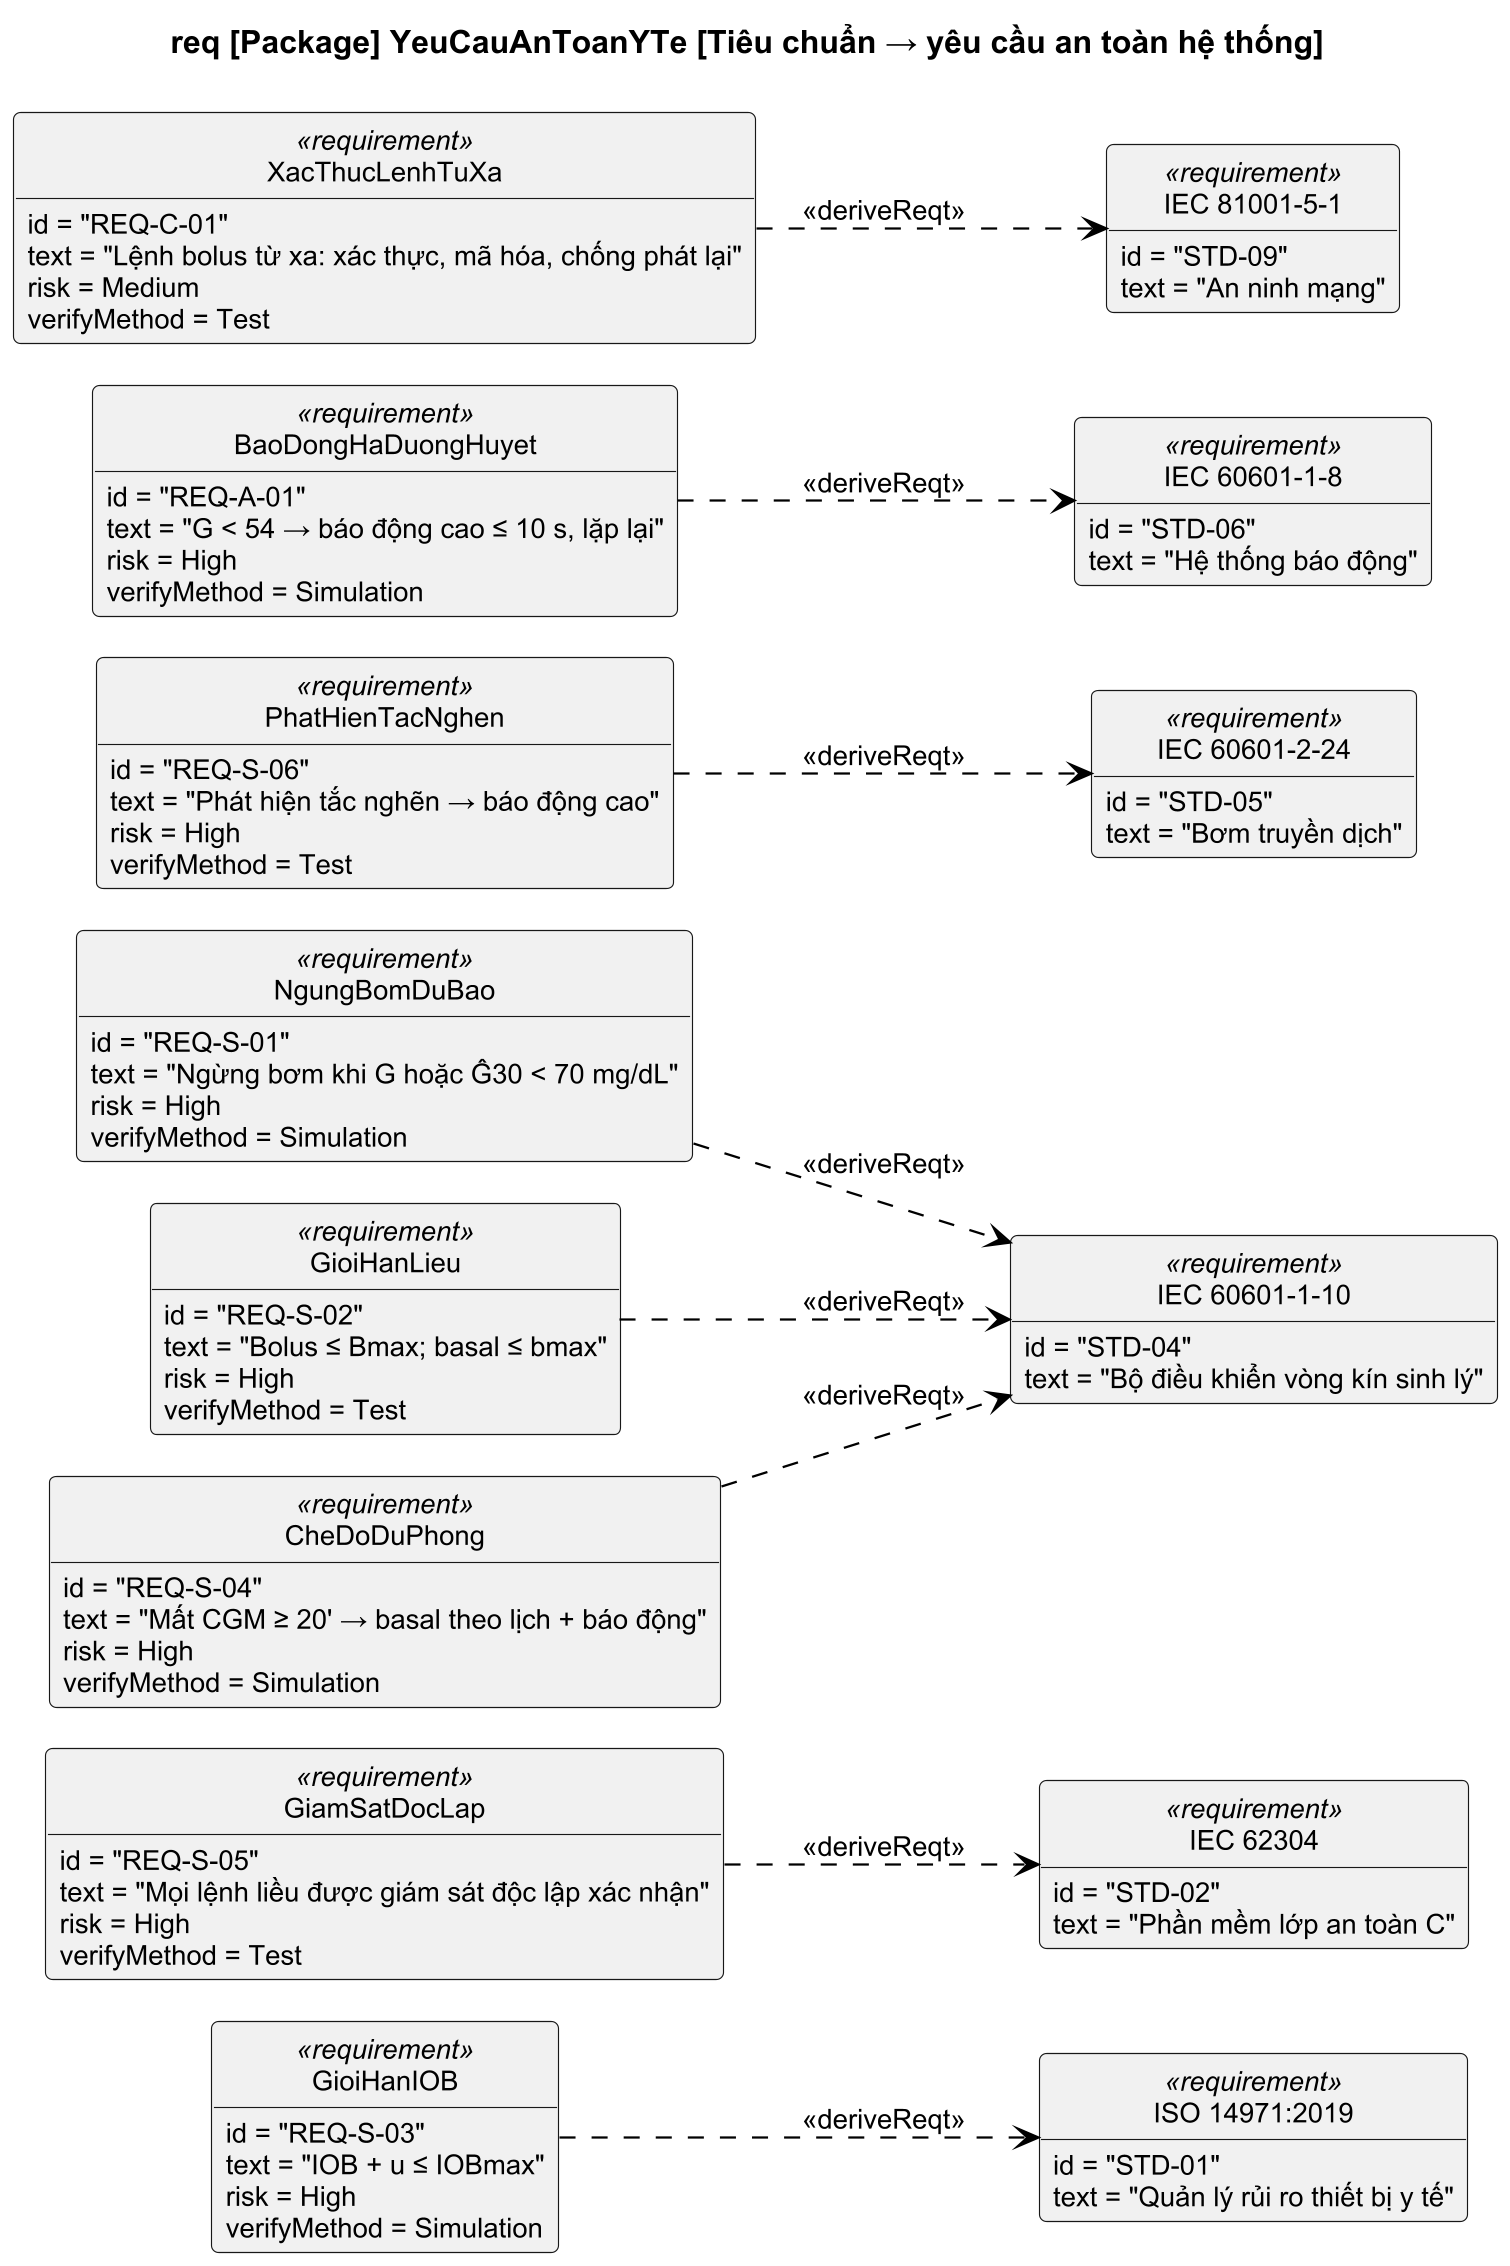

The diagram above was rendered by PlantUML. Its source (embedded in the PNG):
@startuml
!pragma layout smetana
!include style.iuml
title req [Package] YeuCauAnToanYTe [Tiêu chuẩn → yêu cầu an toàn hệ thống]
left to right direction
skinparam nodesep 12
skinparam ranksep 60
class "ISO 14971:2019" as STD01 <<requirement>> {
  id = "STD-01"
  text = "Quản lý rủi ro thiết bị y tế"
}
class "IEC 62304" as STD02 <<requirement>> {
  id = "STD-02"
  text = "Phần mềm lớp an toàn C"
}
class "IEC 60601-1-10" as STD04 <<requirement>> {
  id = "STD-04"
  text = "Bộ điều khiển vòng kín sinh lý"
}
class "IEC 60601-2-24" as STD05 <<requirement>> {
  id = "STD-05"
  text = "Bơm truyền dịch"
}
class "IEC 60601-1-8" as STD06 <<requirement>> {
  id = "STD-06"
  text = "Hệ thống báo động"
}
class "IEC 81001-5-1" as STD09 <<requirement>> {
  id = "STD-09"
  text = "An ninh mạng"
}
class "NgungBomDuBao" as RS01 <<requirement>> {
  id = "REQ-S-01"
  text = "Ngừng bơm khi G hoặc Ĝ30 < 70 mg/dL"
  risk = High
  verifyMethod = Simulation
}
class "GioiHanLieu" as RS02 <<requirement>> {
  id = "REQ-S-02"
  text = "Bolus ≤ Bmax; basal ≤ bmax"
  risk = High
  verifyMethod = Test
}
class "GioiHanIOB" as RS03 <<requirement>> {
  id = "REQ-S-03"
  text = "IOB + u ≤ IOBmax"
  risk = High
  verifyMethod = Simulation
}
class "CheDoDuPhong" as RS04 <<requirement>> {
  id = "REQ-S-04"
  text = "Mất CGM ≥ 20' → basal theo lịch + báo động"
  risk = High
  verifyMethod = Simulation
}
class "GiamSatDocLap" as RS05 <<requirement>> {
  id = "REQ-S-05"
  text = "Mọi lệnh liều được giám sát độc lập xác nhận"
  risk = High
  verifyMethod = Test
}
class "PhatHienTacNghen" as RS06 <<requirement>> {
  id = "REQ-S-06"
  text = "Phát hiện tắc nghẽn → báo động cao"
  risk = High
  verifyMethod = Test
}
class "BaoDongHaDuongHuyet" as RA01 <<requirement>> {
  id = "REQ-A-01"
  text = "G < 54 → báo động cao ≤ 10 s, lặp lại"
  risk = High
  verifyMethod = Simulation
}
class "XacThucLenhTuXa" as RC01 <<requirement>> {
  id = "REQ-C-01"
  text = "Lệnh bolus từ xa: xác thực, mã hóa, chống phát lại"
  risk = Medium
  verifyMethod = Test
}
RS01 ..> STD04 : <<deriveReqt>>
RS02 ..> STD04 : <<deriveReqt>>
RS03 ..> STD01 : <<deriveReqt>>
RS04 ..> STD04 : <<deriveReqt>>
RS05 ..> STD02 : <<deriveReqt>>
RS06 ..> STD05 : <<deriveReqt>>
RA01 ..> STD06 : <<deriveReqt>>
RC01 ..> STD09 : <<deriveReqt>>
@enduml